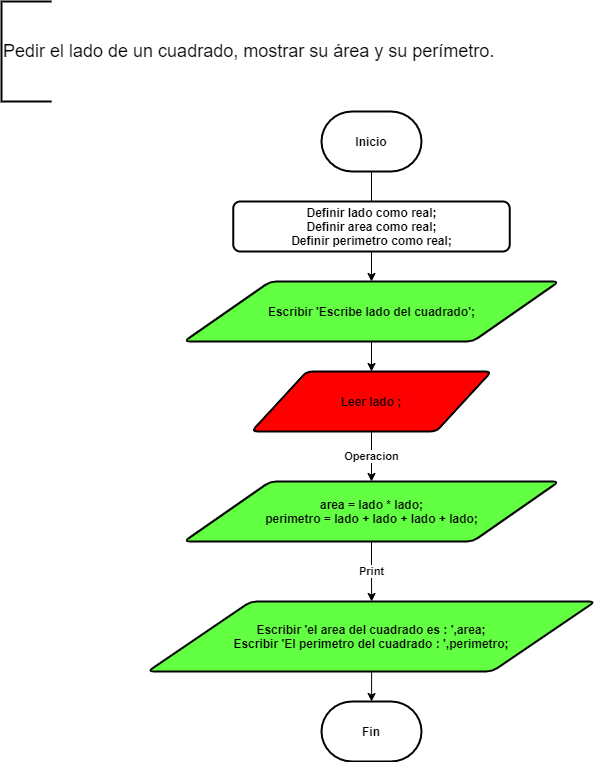

The diagram above was exported from draw.io. Its source (the exported page's mxGraphModel, read from the mxfile embedded in the PNG):
<mxGraphModel dx="1662" dy="737" grid="1" gridSize="10" guides="1" tooltips="1" connect="1" arrows="1" fold="1" page="1" pageScale="1" pageWidth="827" pageHeight="1169" math="0" shadow="0">
  <root>
    <mxCell id="blWAHUBaP1yBCreKa2UN-0" />
    <mxCell id="blWAHUBaP1yBCreKa2UN-1" parent="blWAHUBaP1yBCreKa2UN-0" />
    <mxCell id="blWAHUBaP1yBCreKa2UN-2" value="&lt;font style=&quot;font-size: 18px&quot;&gt;Pedir el lado de un cuadrado, mostrar su área y su perímetro.&lt;/font&gt;" style="strokeWidth=2;html=1;shape=mxgraph.flowchart.annotation_1;align=left;pointerEvents=1;fillColor=#FFFFFF;" parent="blWAHUBaP1yBCreKa2UN-1" vertex="1">
      <mxGeometry x="30" y="20" width="50" height="100" as="geometry" />
    </mxCell>
    <mxCell id="S-Ix08MLHVx35EvW348q-3" value="" style="edgeStyle=orthogonalEdgeStyle;rounded=0;orthogonalLoop=1;jettySize=auto;html=1;" parent="blWAHUBaP1yBCreKa2UN-1" source="AKtuQsEHooZv8PUj9CBO-0" target="FE_yLDsfdlUK__Tz6Y5_-0" edge="1">
      <mxGeometry relative="1" as="geometry" />
    </mxCell>
    <mxCell id="AKtuQsEHooZv8PUj9CBO-0" value="&lt;b&gt;Inicio&lt;/b&gt;" style="strokeWidth=2;html=1;shape=mxgraph.flowchart.terminator;whiteSpace=wrap;fillColor=#FFFFFF;" parent="blWAHUBaP1yBCreKa2UN-1" vertex="1">
      <mxGeometry x="350" y="130" width="100" height="60" as="geometry" />
    </mxCell>
    <mxCell id="m5UgW0s0d8LvtYp96yqT-0" value="&lt;b&gt;Definir lado como real;&lt;br&gt;Definir area como real;&lt;br&gt;Definir perimetro como real;&lt;br&gt;&lt;/b&gt;" style="rounded=1;whiteSpace=wrap;html=1;absoluteArcSize=1;arcSize=14;strokeWidth=2;fillColor=#FFFFFF;" parent="blWAHUBaP1yBCreKa2UN-1" vertex="1">
      <mxGeometry x="261.75" y="220" width="276.5" height="50" as="geometry" />
    </mxCell>
    <mxCell id="S-Ix08MLHVx35EvW348q-4" value="" style="edgeStyle=orthogonalEdgeStyle;rounded=0;orthogonalLoop=1;jettySize=auto;html=1;" parent="blWAHUBaP1yBCreKa2UN-1" source="FE_yLDsfdlUK__Tz6Y5_-0" target="S-Ix08MLHVx35EvW348q-0" edge="1">
      <mxGeometry relative="1" as="geometry" />
    </mxCell>
    <mxCell id="FE_yLDsfdlUK__Tz6Y5_-0" value="&lt;b&gt;Escribir 'Escribe lado del cuadrado';&lt;/b&gt;" style="shape=parallelogram;html=1;strokeWidth=2;perimeter=parallelogramPerimeter;whiteSpace=wrap;rounded=1;arcSize=12;size=0.23;fillColor=#62FF42;" parent="blWAHUBaP1yBCreKa2UN-1" vertex="1">
      <mxGeometry x="212.5" y="300" width="375" height="60" as="geometry" />
    </mxCell>
    <mxCell id="S-Ix08MLHVx35EvW348q-5" value="&lt;b&gt;Operacion&lt;/b&gt;" style="edgeStyle=orthogonalEdgeStyle;rounded=0;orthogonalLoop=1;jettySize=auto;html=1;" parent="blWAHUBaP1yBCreKa2UN-1" source="S-Ix08MLHVx35EvW348q-0" target="S-Ix08MLHVx35EvW348q-1" edge="1">
      <mxGeometry relative="1" as="geometry" />
    </mxCell>
    <mxCell id="S-Ix08MLHVx35EvW348q-0" value="&lt;b&gt;Leer lado ;&lt;/b&gt;" style="shape=parallelogram;html=1;strokeWidth=2;perimeter=parallelogramPerimeter;whiteSpace=wrap;rounded=1;arcSize=12;size=0.23;fillColor=#FF0000;" parent="blWAHUBaP1yBCreKa2UN-1" vertex="1">
      <mxGeometry x="280" y="390" width="240" height="60" as="geometry" />
    </mxCell>
    <mxCell id="S-Ix08MLHVx35EvW348q-6" value="&lt;b&gt;Print&lt;/b&gt;" style="edgeStyle=orthogonalEdgeStyle;rounded=0;orthogonalLoop=1;jettySize=auto;html=1;" parent="blWAHUBaP1yBCreKa2UN-1" source="S-Ix08MLHVx35EvW348q-1" target="S-Ix08MLHVx35EvW348q-2" edge="1">
      <mxGeometry relative="1" as="geometry" />
    </mxCell>
    <mxCell id="S-Ix08MLHVx35EvW348q-1" value="&lt;b&gt;area = lado * lado;&lt;br&gt;perimetro = lado + lado + lado + lado;&lt;br&gt;&lt;/b&gt;" style="shape=parallelogram;html=1;strokeWidth=2;perimeter=parallelogramPerimeter;whiteSpace=wrap;rounded=1;arcSize=12;size=0.23;fillColor=#62FF42;" parent="blWAHUBaP1yBCreKa2UN-1" vertex="1">
      <mxGeometry x="212.5" y="500" width="375" height="60" as="geometry" />
    </mxCell>
    <mxCell id="S-Ix08MLHVx35EvW348q-8" value="" style="edgeStyle=orthogonalEdgeStyle;rounded=0;orthogonalLoop=1;jettySize=auto;html=1;" parent="blWAHUBaP1yBCreKa2UN-1" source="S-Ix08MLHVx35EvW348q-2" target="S-Ix08MLHVx35EvW348q-7" edge="1">
      <mxGeometry relative="1" as="geometry" />
    </mxCell>
    <mxCell id="S-Ix08MLHVx35EvW348q-2" value="&lt;b&gt;Escribir 'el area del cuadrado es : ',area;&lt;br&gt;Escribir 'El perimetro del cuadrado : ',perimetro;&lt;br&gt;&lt;/b&gt;" style="shape=parallelogram;html=1;strokeWidth=2;perimeter=parallelogramPerimeter;whiteSpace=wrap;rounded=1;arcSize=12;size=0.23;fillColor=#62FF42;" parent="blWAHUBaP1yBCreKa2UN-1" vertex="1">
      <mxGeometry x="176.25" y="620" width="447.5" height="70" as="geometry" />
    </mxCell>
    <mxCell id="S-Ix08MLHVx35EvW348q-7" value="&lt;b&gt;Fin&lt;/b&gt;" style="strokeWidth=2;html=1;shape=mxgraph.flowchart.terminator;whiteSpace=wrap;fillColor=#FFFFFF;" parent="blWAHUBaP1yBCreKa2UN-1" vertex="1">
      <mxGeometry x="350" y="720" width="100" height="60" as="geometry" />
    </mxCell>
  </root>
</mxGraphModel>